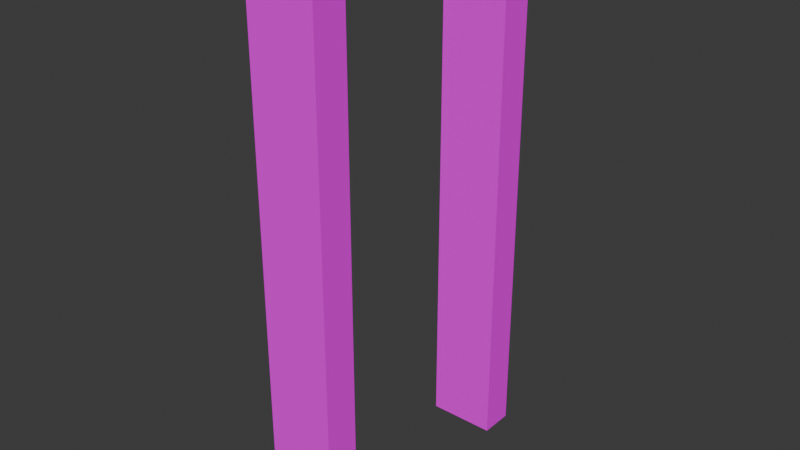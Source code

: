 # Source: door_open.blend  (saved by Blender 4.5.87; exported with 4.5.12 LTS)
import bpy
from mathutils import Matrix  # noqa: F401  (used for matrix-valued properties, if any)

bpy.ops.wm.read_factory_settings(use_empty=True)
scene = bpy.context.scene
scene.name = 'Scene'

# ---- collections
col_collection = bpy.data.collections.new('Collection'); scene.collection.children.link(col_collection)

# ---- images (referenced by path relative to the original .blend; pixels are not part of the script)
import os
ASSET_DIR = os.environ.get("B2B_ASSET_DIR", "")  # directory of the original .blend (textures are referenced by path, not embedded)
HERE = os.path.dirname(os.path.abspath(__file__))  # packed textures are extracted next to this script under _unpacked/

def load_image(name, relpath, width, height, colorspace="sRGB"):
    """Load a texture the original file referenced (path relative to the .blend, or extracted next to this script)."""
    p = next((c for c in (os.path.join(HERE, relpath), os.path.join(ASSET_DIR, relpath)) if relpath and os.path.exists(c)), "")
    if p:
        img = bpy.data.images.load(p, check_existing=True)
        img.name = name
    else:  # same state as the original file: an image datablock whose file is absent (Cycles renders it pink)
        img = bpy.data.images.new(name, width, height)
        img.source = "FILE"
        img.filepath = "//" + (relpath or name)
    img.colorspace_settings.name = colorspace
    return img
img_object_atlas_0_png = load_image('object_atlas_0.png', 'object_atlas_0.png', 1024, 1024, 'sRGB')

# ---- materials (node trees are filled in below, after node groups)
mat_texture = bpy.data.materials.new('texture')

# ---- material node trees
mat_texture.use_nodes = True; mat_texture.node_tree.nodes.clear()
_N = mat_texture.node_tree.nodes; _L = mat_texture.node_tree.links
n0 = _N.new('ShaderNodeBsdfPrincipled'); n0.name = 'Principled BSDF'; n0.location = (-200, 100)
n0.inputs[2].default_value = 1.0
n0.inputs[3].default_value = 1.0
n1 = _N.new('ShaderNodeOutputMaterial'); n1.name = 'Material Output'; n1.location = (200, 100)
n2 = _N.new('ShaderNodeTexImage'); n2.name = 'Image Texture'; n2.location = (-490, 60)
n2.image = img_object_atlas_0_png
n2.interpolation = 'Closest'
_L.new(n0.outputs[0], n1.inputs[0])
_L.new(n2.outputs[0], n0.inputs[0])
n1.is_active_output = True

# ---- world
world_world = bpy.data.worlds.new('World'); scene.world = world_world
world_world.use_nodes = True; world_world.node_tree.nodes.clear()
_N = world_world.node_tree.nodes; _L = world_world.node_tree.links
n0 = _N.new('ShaderNodeOutputWorld'); n0.name = 'World Output'; n0.location = (200, 100)
n1 = _N.new('ShaderNodeBackground'); n1.name = 'Background'; n1.location = (-200, 100)
n1.inputs[0].default_value = (0.05088, 0.05088, 0.05088, 1.0)
_L.new(n1.outputs[0], n0.inputs[0])
n0.is_active_output = True
world_world.color = (0.05088, 0.05088, 0.05088)
world_world.sun_shadow_jitter_overblur = 0.0

# ---- meshes
me_cube = bpy.data.meshes.new('Cube')
me_cube.from_pydata([(1.25, 1.0, 1.0), (1.25, 1.0, -1.0), (1.25, -1.0, 1.0), (1.25, -1.0, -1.0), (-1.25, 1.0, 1.0), (-1.25, 1.0, -1.0), (-1.25, -1.0, 1.0), (-1.25, -1.0, -1.0), (1.25, 0.75, 1.0), (1.25, -0.75, 1.0), (-1.25, -0.75, 1.0), (-1.25, 0.75, 1.0), (-1.25, 0.75, -1.0), (-1.25, -0.75, -1.0), (1.25, -0.75, -1.0), (1.25, 0.75, -1.0)], [], [(3, 2, 6, 7), (14, 9, 2, 3), (13, 14, 3, 7), (5, 4, 0, 1), (9, 10, 6, 2), (12, 11, 4, 5), (7, 6, 10, 13), (0, 4, 11, 8), (5, 1, 15, 12), (1, 0, 8, 15), (13, 10, 9, 14), (12, 15, 8, 11)])
_uv = me_cube.uv_layers.new(name='UVMap')
_uv.uv.foreach_set('vector', [0.1016, 0.875, 0.1016, 1.0, 0.08594, 1.0, 0.08594, 0.875, 0.07031, 0.875, 0.07031, 1.0, 0.0625, 1.0, 0.0625, 0.875, 0.1016, 0.9766, 0.1016, 0.9609, 0.1094, 0.9609, 0.1094, 0.9766, 0.08594, 1.0, 0.08594, 0.875, 0.1016, 0.875, 0.1016, 1.0, 0.1094, 0.9688, 0.1094, 0.9844, 0.1172, 0.9844, 0.1172, 0.9688, 0.07031, 0.875, 0.07031, 1.0, 0.0625, 1.0, 0.0625, 0.875, 0.125, 0.875, 0.125, 1.0, 0.1172, 1.0, 0.1172, 0.875, 0.1094, 0.9766, 0.1094, 0.9609, 0.1016, 0.9609, 0.1016, 0.9766, 0.1016, 0.9688, 0.1016, 0.9531, 0.1094, 0.9531, 0.1094, 0.9688, 0.125, 0.875, 0.125, 1.0, 0.1172, 1.0, 0.1172, 0.875, 0.1016, 0.875, 0.1016, 1.0, 0.08594, 1.0, 0.08594, 0.875, 0.08594, 0.875, 0.1016, 0.875, 0.1016, 1.0, 0.08594, 1.0])
me_cube.materials.append(mat_texture)
me_cube.update()

# ---- objects
ob_empty = bpy.data.objects.new('Empty', None)
ob_empty_001 = bpy.data.objects.new('Empty.001', None)
ob_cube = bpy.data.objects.new('Cube', me_cube)

# ---- transforms, parenting, visibility, modifiers, constraints
ob_empty.location = (0.0, 0.0, 0.0)
ob_empty.scale = (0.5, 0.5, 0.5)
ob_empty.empty_display_type = 'CUBE'
ob_empty_001.location = (0.0, 0.0, 1.0)
ob_empty_001.scale = (0.5, 0.5, 0.5)
ob_empty_001.empty_display_type = 'CUBE'
ob_cube.location = (0.0, 0.0, 0.5)
ob_cube.scale = (0.1, 0.5, 1.0)

# ---- collection membership
col_collection.objects.link(ob_empty)
col_collection.objects.link(ob_empty_001)
col_collection.objects.link(ob_cube)

# ---- scene / render settings (as saved in the file)
scene.frame_start = 1; scene.frame_end = 250; scene.frame_set(1)
scene.render.engine = 'BLENDER_EEVEE_NEXT'
bpy.context.view_layer.update()

# ---- added for rendering (the .blend has no active camera and no usable light): camera, sun
cam_auto = bpy.data.cameras.new('AutoCamera')
cam_auto.lens = 50.0
cam_auto.sensor_width = 36.0
cam_auto.clip_end = 1000.0
ob_auto_camera = bpy.data.objects.new('AutoCamera', cam_auto)
scene.collection.objects.link(ob_auto_camera)
ob_auto_camera.location = (2.08176, -2.49811, 2.1654)
ob_auto_camera.rotation_euler = (1.09748, -7.21219e-08, 0.694738)
scene.camera = ob_auto_camera
light_auto_sun = bpy.data.lights.new('AutoSun', 'SUN')
light_auto_sun.energy = 3.0
light_auto_sun.angle = 0.0523599
ob_auto_sun = bpy.data.objects.new('AutoSun', light_auto_sun)
scene.collection.objects.link(ob_auto_sun)
ob_auto_sun.rotation_euler = (0.872665, 0.174533, 0.523599)
bpy.context.view_layer.update()

